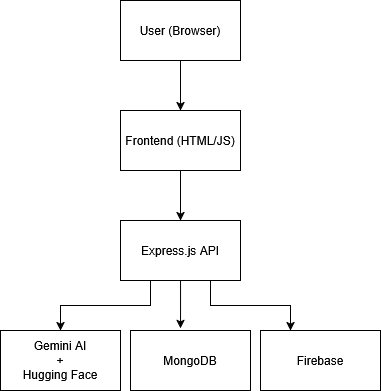

The diagram above was exported from draw.io. Its source (the exported page's mxGraphModel, read from the mxfile embedded in the PNG):
<mxGraphModel dx="572" dy="551" grid="1" gridSize="10" guides="1" tooltips="1" connect="1" arrows="1" fold="1" page="1" pageScale="1" pageWidth="850" pageHeight="1100" math="0" shadow="0">
  <root>
    <mxCell id="0" />
    <mxCell id="1" parent="0" />
    <mxCell id="vhUrQUwcSDHdsOXLffyC-3" edge="1" parent="1" source="vhUrQUwcSDHdsOXLffyC-1" style="edgeStyle=orthogonalEdgeStyle;rounded=0;orthogonalLoop=1;jettySize=auto;html=1;entryX=0.5;entryY=0;entryDx=0;entryDy=0;" target="vhUrQUwcSDHdsOXLffyC-2">
      <mxGeometry relative="1" as="geometry" />
    </mxCell>
    <mxCell id="vhUrQUwcSDHdsOXLffyC-1" parent="1" style="rounded=0;whiteSpace=wrap;html=1;" value="User (Browser)" vertex="1">
      <mxGeometry height="60" width="120" x="120" y="20" as="geometry" />
    </mxCell>
    <mxCell id="vhUrQUwcSDHdsOXLffyC-5" edge="1" parent="1" source="vhUrQUwcSDHdsOXLffyC-2" style="edgeStyle=orthogonalEdgeStyle;rounded=0;orthogonalLoop=1;jettySize=auto;html=1;entryX=0.5;entryY=0;entryDx=0;entryDy=0;" target="vhUrQUwcSDHdsOXLffyC-4">
      <mxGeometry relative="1" as="geometry" />
    </mxCell>
    <mxCell id="vhUrQUwcSDHdsOXLffyC-2" parent="1" style="rounded=0;whiteSpace=wrap;html=1;" value="Frontend (HTML/JS)" vertex="1">
      <mxGeometry height="60" width="120" x="120" y="130" as="geometry" />
    </mxCell>
    <mxCell id="vhUrQUwcSDHdsOXLffyC-7" edge="1" parent="1" source="vhUrQUwcSDHdsOXLffyC-4" style="edgeStyle=orthogonalEdgeStyle;rounded=0;orthogonalLoop=1;jettySize=auto;html=1;exitX=0.25;exitY=1;exitDx=0;exitDy=0;entryX=0.5;entryY=0;entryDx=0;entryDy=0;" target="vhUrQUwcSDHdsOXLffyC-6">
      <mxGeometry relative="1" as="geometry" />
    </mxCell>
    <mxCell id="vhUrQUwcSDHdsOXLffyC-11" edge="1" parent="1" source="vhUrQUwcSDHdsOXLffyC-4" style="edgeStyle=orthogonalEdgeStyle;rounded=0;orthogonalLoop=1;jettySize=auto;html=1;exitX=0.75;exitY=1;exitDx=0;exitDy=0;entryX=0.25;entryY=0;entryDx=0;entryDy=0;" target="vhUrQUwcSDHdsOXLffyC-10">
      <mxGeometry relative="1" as="geometry" />
    </mxCell>
    <mxCell id="vhUrQUwcSDHdsOXLffyC-4" parent="1" style="rounded=0;whiteSpace=wrap;html=1;" value="Express.js API" vertex="1">
      <mxGeometry height="60" width="120" x="120" y="240" as="geometry" />
    </mxCell>
    <mxCell id="vhUrQUwcSDHdsOXLffyC-6" parent="1" style="rounded=0;whiteSpace=wrap;html=1;" value="Gemini AI&lt;br&gt;+&lt;br&gt;Hugging Face" vertex="1">
      <mxGeometry height="60" width="120" y="350" as="geometry" />
    </mxCell>
    <mxCell id="vhUrQUwcSDHdsOXLffyC-8" parent="1" style="rounded=0;whiteSpace=wrap;html=1;" value="MongoDB" vertex="1">
      <mxGeometry height="60" width="120" x="130" y="350" as="geometry" />
    </mxCell>
    <mxCell id="vhUrQUwcSDHdsOXLffyC-9" edge="1" parent="1" source="vhUrQUwcSDHdsOXLffyC-4" style="edgeStyle=orthogonalEdgeStyle;rounded=0;orthogonalLoop=1;jettySize=auto;html=1;entryX=0.417;entryY=-0.037;entryDx=0;entryDy=0;entryPerimeter=0;" target="vhUrQUwcSDHdsOXLffyC-8">
      <mxGeometry relative="1" as="geometry" />
    </mxCell>
    <mxCell id="vhUrQUwcSDHdsOXLffyC-10" parent="1" style="rounded=0;whiteSpace=wrap;html=1;" value="Firebase" vertex="1">
      <mxGeometry height="60" width="120" x="260" y="350" as="geometry" />
    </mxCell>
  </root>
</mxGraphModel>